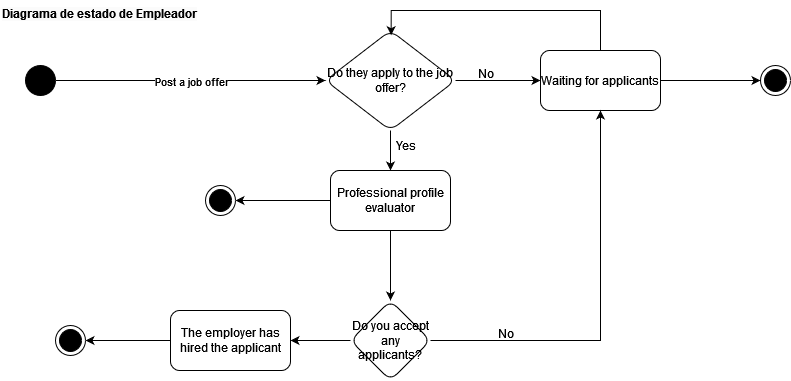

The diagram above was exported from draw.io. Its source (the exported page's mxGraphModel, read from the mxfile embedded in the PNG):
<mxGraphModel dx="1434" dy="746" grid="1" gridSize="10" guides="1" tooltips="1" connect="1" arrows="1" fold="1" page="1" pageScale="1" pageWidth="827" pageHeight="1169" math="0" shadow="0">
  <root>
    <mxCell id="0" />
    <mxCell id="1" parent="0" />
    <mxCell id="Gl65E41P6TwdTEQp6l3m-1" value="" style="ellipse;fillColor=strokeColor;html=1;" vertex="1" parent="1">
      <mxGeometry x="35" y="205" width="30" height="30" as="geometry" />
    </mxCell>
    <mxCell id="Gl65E41P6TwdTEQp6l3m-2" value="&lt;b style=&quot;forced-color-adjust: none; color: rgb(0, 0, 0); font-family: Helvetica; font-size: 12px; font-style: normal; font-variant-ligatures: normal; font-variant-caps: normal; letter-spacing: normal; orphans: 2; text-align: center; text-indent: 0px; text-transform: none; widows: 2; word-spacing: 0px; -webkit-text-stroke-width: 0px; white-space: normal; background-color: rgb(251, 251, 251); text-decoration-thickness: initial; text-decoration-style: initial; text-decoration-color: initial;&quot;&gt;Diagrama de estado de Empleador&lt;/b&gt;" style="text;whiteSpace=wrap;html=1;" vertex="1" parent="1">
      <mxGeometry x="10" y="140" width="250" height="40" as="geometry" />
    </mxCell>
    <mxCell id="Gl65E41P6TwdTEQp6l3m-3" value="" style="edgeStyle=orthogonalEdgeStyle;rounded=0;orthogonalLoop=1;jettySize=auto;html=1;" edge="1" parent="1" source="Gl65E41P6TwdTEQp6l3m-5" target="Gl65E41P6TwdTEQp6l3m-8">
      <mxGeometry relative="1" as="geometry" />
    </mxCell>
    <mxCell id="Gl65E41P6TwdTEQp6l3m-4" value="" style="edgeStyle=orthogonalEdgeStyle;rounded=0;orthogonalLoop=1;jettySize=auto;html=1;" edge="1" parent="1" source="Gl65E41P6TwdTEQp6l3m-5" target="Gl65E41P6TwdTEQp6l3m-11">
      <mxGeometry relative="1" as="geometry" />
    </mxCell>
    <mxCell id="Gl65E41P6TwdTEQp6l3m-5" value="Do they apply to the job offer?" style="rhombus;whiteSpace=wrap;html=1;rounded=1;" vertex="1" parent="1">
      <mxGeometry x="335" y="170" width="130" height="100" as="geometry" />
    </mxCell>
    <mxCell id="Gl65E41P6TwdTEQp6l3m-6" value="" style="edgeStyle=orthogonalEdgeStyle;rounded=0;orthogonalLoop=1;jettySize=auto;html=1;" edge="1" parent="1" source="Gl65E41P6TwdTEQp6l3m-8" target="Gl65E41P6TwdTEQp6l3m-16">
      <mxGeometry relative="1" as="geometry" />
    </mxCell>
    <mxCell id="Gl65E41P6TwdTEQp6l3m-7" style="edgeStyle=orthogonalEdgeStyle;rounded=0;orthogonalLoop=1;jettySize=auto;html=1;exitX=0;exitY=0.5;exitDx=0;exitDy=0;entryX=1;entryY=0.5;entryDx=0;entryDy=0;" edge="1" parent="1" source="Gl65E41P6TwdTEQp6l3m-8" target="Gl65E41P6TwdTEQp6l3m-22">
      <mxGeometry relative="1" as="geometry" />
    </mxCell>
    <mxCell id="Gl65E41P6TwdTEQp6l3m-8" value="Professional profile evaluator" style="whiteSpace=wrap;html=1;rounded=1;" vertex="1" parent="1">
      <mxGeometry x="340" y="310" width="120" height="60" as="geometry" />
    </mxCell>
    <mxCell id="Gl65E41P6TwdTEQp6l3m-9" style="edgeStyle=orthogonalEdgeStyle;rounded=0;orthogonalLoop=1;jettySize=auto;html=1;exitX=0.5;exitY=0;exitDx=0;exitDy=0;entryX=0.505;entryY=0.047;entryDx=0;entryDy=0;entryPerimeter=0;" edge="1" parent="1" source="Gl65E41P6TwdTEQp6l3m-11" target="Gl65E41P6TwdTEQp6l3m-5">
      <mxGeometry relative="1" as="geometry">
        <Array as="points">
          <mxPoint x="610" y="150" />
          <mxPoint x="401" y="150" />
        </Array>
      </mxGeometry>
    </mxCell>
    <mxCell id="Gl65E41P6TwdTEQp6l3m-10" style="edgeStyle=orthogonalEdgeStyle;rounded=0;orthogonalLoop=1;jettySize=auto;html=1;exitX=1;exitY=0.5;exitDx=0;exitDy=0;entryX=0;entryY=0.5;entryDx=0;entryDy=0;" edge="1" parent="1" source="Gl65E41P6TwdTEQp6l3m-11" target="Gl65E41P6TwdTEQp6l3m-21">
      <mxGeometry relative="1" as="geometry" />
    </mxCell>
    <mxCell id="Gl65E41P6TwdTEQp6l3m-11" value="Waiting for applicants" style="whiteSpace=wrap;html=1;rounded=1;" vertex="1" parent="1">
      <mxGeometry x="550" y="190" width="120" height="60" as="geometry" />
    </mxCell>
    <mxCell id="Gl65E41P6TwdTEQp6l3m-12" value="No" style="text;html=1;align=center;verticalAlign=middle;resizable=0;points=[];autosize=1;strokeColor=none;fillColor=none;" vertex="1" parent="1">
      <mxGeometry x="475" y="198" width="40" height="30" as="geometry" />
    </mxCell>
    <mxCell id="Gl65E41P6TwdTEQp6l3m-13" value="Yes" style="text;html=1;align=center;verticalAlign=middle;resizable=0;points=[];autosize=1;strokeColor=none;fillColor=none;" vertex="1" parent="1">
      <mxGeometry x="395" y="270" width="40" height="30" as="geometry" />
    </mxCell>
    <mxCell id="Gl65E41P6TwdTEQp6l3m-14" value="" style="edgeStyle=orthogonalEdgeStyle;rounded=0;orthogonalLoop=1;jettySize=auto;html=1;entryX=0.5;entryY=1;entryDx=0;entryDy=0;" edge="1" parent="1" source="Gl65E41P6TwdTEQp6l3m-16" target="Gl65E41P6TwdTEQp6l3m-11">
      <mxGeometry relative="1" as="geometry">
        <mxPoint x="500" y="480" as="targetPoint" />
      </mxGeometry>
    </mxCell>
    <mxCell id="Gl65E41P6TwdTEQp6l3m-15" value="" style="edgeStyle=orthogonalEdgeStyle;rounded=0;orthogonalLoop=1;jettySize=auto;html=1;" edge="1" parent="1" source="Gl65E41P6TwdTEQp6l3m-16" target="Gl65E41P6TwdTEQp6l3m-19">
      <mxGeometry relative="1" as="geometry" />
    </mxCell>
    <mxCell id="Gl65E41P6TwdTEQp6l3m-16" value="Do you accept any applicants?" style="rhombus;whiteSpace=wrap;html=1;rounded=1;" vertex="1" parent="1">
      <mxGeometry x="360" y="440" width="80" height="80" as="geometry" />
    </mxCell>
    <mxCell id="Gl65E41P6TwdTEQp6l3m-17" value="No" style="text;html=1;align=center;verticalAlign=middle;resizable=0;points=[];autosize=1;strokeColor=none;fillColor=none;" vertex="1" parent="1">
      <mxGeometry x="495" y="458" width="40" height="30" as="geometry" />
    </mxCell>
    <mxCell id="Gl65E41P6TwdTEQp6l3m-18" style="edgeStyle=orthogonalEdgeStyle;rounded=0;orthogonalLoop=1;jettySize=auto;html=1;exitX=0;exitY=0.5;exitDx=0;exitDy=0;entryX=1;entryY=0.5;entryDx=0;entryDy=0;" edge="1" parent="1" source="Gl65E41P6TwdTEQp6l3m-19" target="Gl65E41P6TwdTEQp6l3m-20">
      <mxGeometry relative="1" as="geometry" />
    </mxCell>
    <mxCell id="Gl65E41P6TwdTEQp6l3m-19" value="The employer has hired the applicant" style="whiteSpace=wrap;html=1;rounded=1;" vertex="1" parent="1">
      <mxGeometry x="180" y="450" width="120" height="60" as="geometry" />
    </mxCell>
    <mxCell id="Gl65E41P6TwdTEQp6l3m-20" value="" style="ellipse;html=1;shape=endState;fillColor=strokeColor;" vertex="1" parent="1">
      <mxGeometry x="65" y="465" width="30" height="30" as="geometry" />
    </mxCell>
    <mxCell id="Gl65E41P6TwdTEQp6l3m-21" value="" style="ellipse;html=1;shape=endState;fillColor=strokeColor;" vertex="1" parent="1">
      <mxGeometry x="770" y="205" width="30" height="30" as="geometry" />
    </mxCell>
    <mxCell id="Gl65E41P6TwdTEQp6l3m-22" value="" style="ellipse;html=1;shape=endState;fillColor=strokeColor;" vertex="1" parent="1">
      <mxGeometry x="215" y="325" width="30" height="30" as="geometry" />
    </mxCell>
    <mxCell id="Gl65E41P6TwdTEQp6l3m-23" value="" style="endArrow=classic;html=1;rounded=0;exitX=1;exitY=0.5;exitDx=0;exitDy=0;entryX=0;entryY=0.5;entryDx=0;entryDy=0;" edge="1" parent="1" source="Gl65E41P6TwdTEQp6l3m-1" target="Gl65E41P6TwdTEQp6l3m-5">
      <mxGeometry relative="1" as="geometry">
        <mxPoint x="-35" y="280" as="sourcePoint" />
        <mxPoint x="65" y="280" as="targetPoint" />
      </mxGeometry>
    </mxCell>
    <mxCell id="Gl65E41P6TwdTEQp6l3m-24" value="Post a job offer" style="edgeLabel;resizable=0;html=1;;align=center;verticalAlign=middle;" connectable="0" vertex="1" parent="Gl65E41P6TwdTEQp6l3m-23">
      <mxGeometry relative="1" as="geometry" />
    </mxCell>
  </root>
</mxGraphModel>